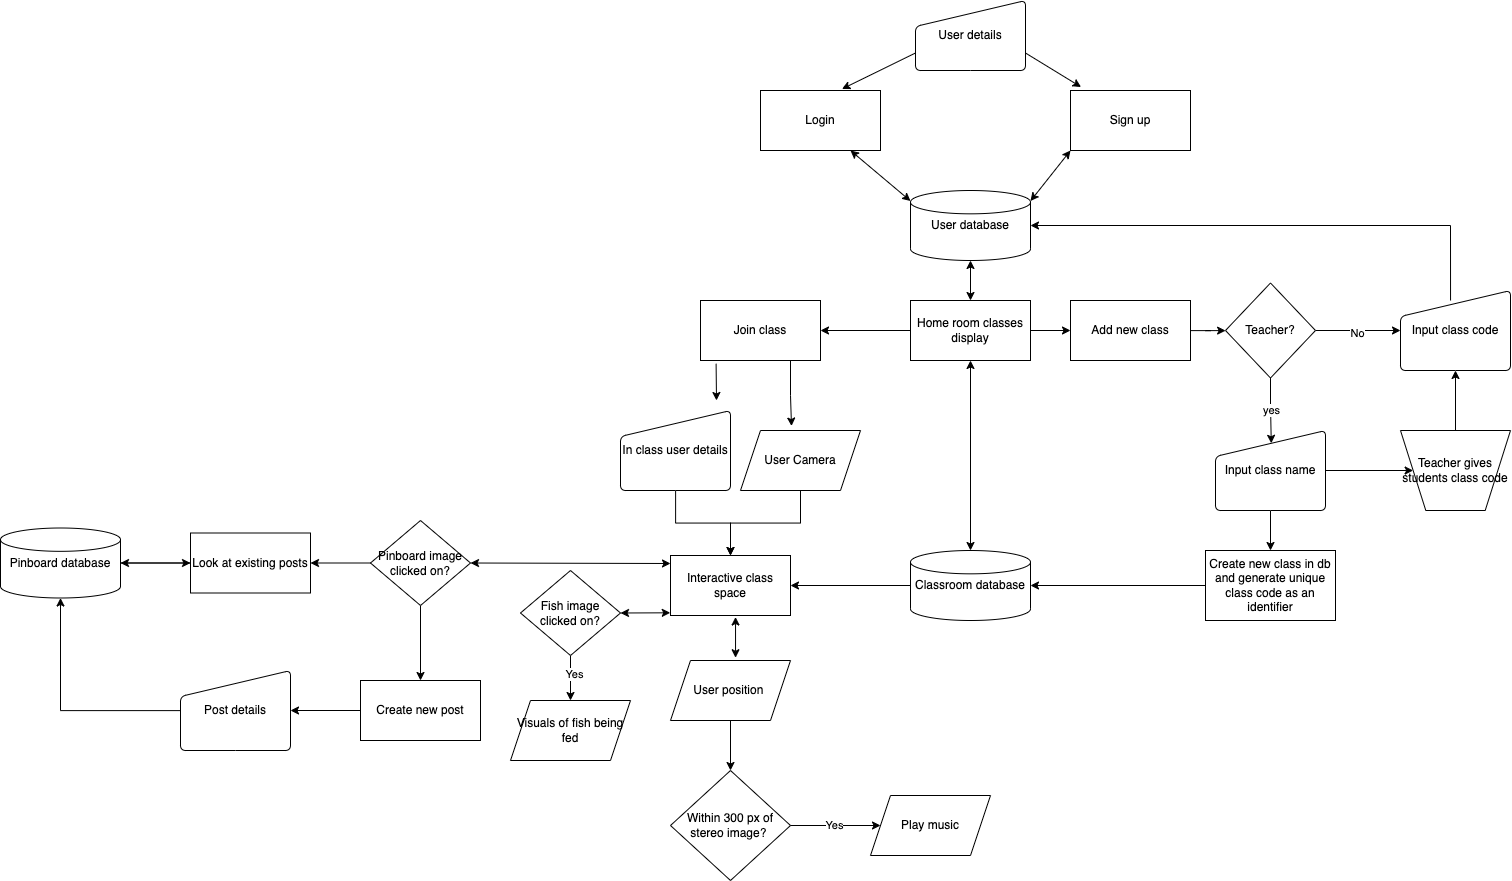

The diagram above was exported from draw.io. Its source (the exported page's mxGraphModel, read from the mxfile embedded in the PNG):
<mxGraphModel dx="2574" dy="1087" grid="1" gridSize="10" guides="1" tooltips="1" connect="1" arrows="1" fold="1" page="1" pageScale="1" pageWidth="827" pageHeight="1169" math="0" shadow="0">
  <root>
    <mxCell id="0" />
    <mxCell id="1" parent="0" />
    <mxCell id="Pl1kGuDHwpXH8o58X45Y-3" value="Login" style="rounded=0;whiteSpace=wrap;html=1;" parent="1" vertex="1">
      <mxGeometry x="130" y="140" width="120" height="60" as="geometry" />
    </mxCell>
    <mxCell id="Pl1kGuDHwpXH8o58X45Y-4" value="Sign up" style="rounded=0;whiteSpace=wrap;html=1;" parent="1" vertex="1">
      <mxGeometry x="440" y="140" width="120" height="60" as="geometry" />
    </mxCell>
    <mxCell id="Pl1kGuDHwpXH8o58X45Y-6" value="User details" style="html=1;strokeWidth=1;shape=manualInput;whiteSpace=wrap;rounded=1;size=26;arcSize=11;" parent="1" vertex="1">
      <mxGeometry x="285" y="50" width="110" height="70" as="geometry" />
    </mxCell>
    <mxCell id="Pl1kGuDHwpXH8o58X45Y-7" value="User database" style="strokeWidth=1;html=1;shape=mxgraph.flowchart.database;whiteSpace=wrap;" parent="1" vertex="1">
      <mxGeometry x="280" y="240" width="120" height="70" as="geometry" />
    </mxCell>
    <mxCell id="Pl1kGuDHwpXH8o58X45Y-81" value="" style="edgeStyle=orthogonalEdgeStyle;rounded=0;orthogonalLoop=1;jettySize=auto;html=1;" parent="1" source="Pl1kGuDHwpXH8o58X45Y-8" target="Pl1kGuDHwpXH8o58X45Y-80" edge="1">
      <mxGeometry relative="1" as="geometry" />
    </mxCell>
    <mxCell id="Pl1kGuDHwpXH8o58X45Y-8" value="Classroom database" style="strokeWidth=1;html=1;shape=mxgraph.flowchart.database;whiteSpace=wrap;" parent="1" vertex="1">
      <mxGeometry x="280" y="600" width="120" height="70" as="geometry" />
    </mxCell>
    <mxCell id="Pl1kGuDHwpXH8o58X45Y-11" value="" style="endArrow=classic;startArrow=classic;html=1;rounded=0;entryX=0.75;entryY=1;entryDx=0;entryDy=0;exitX=0;exitY=0.15;exitDx=0;exitDy=0;exitPerimeter=0;" parent="1" source="Pl1kGuDHwpXH8o58X45Y-7" target="Pl1kGuDHwpXH8o58X45Y-3" edge="1">
      <mxGeometry width="50" height="50" relative="1" as="geometry">
        <mxPoint x="190" y="250" as="sourcePoint" />
        <mxPoint x="240" y="200" as="targetPoint" />
      </mxGeometry>
    </mxCell>
    <mxCell id="Pl1kGuDHwpXH8o58X45Y-13" value="" style="endArrow=classic;html=1;rounded=0;entryX=0.679;entryY=-0.025;entryDx=0;entryDy=0;entryPerimeter=0;exitX=0;exitY=0.75;exitDx=0;exitDy=0;" parent="1" source="Pl1kGuDHwpXH8o58X45Y-6" target="Pl1kGuDHwpXH8o58X45Y-3" edge="1">
      <mxGeometry width="50" height="50" relative="1" as="geometry">
        <mxPoint x="220" y="160" as="sourcePoint" />
        <mxPoint x="270" y="110" as="targetPoint" />
      </mxGeometry>
    </mxCell>
    <mxCell id="Pl1kGuDHwpXH8o58X45Y-14" value="" style="endArrow=classic;html=1;rounded=0;entryX=0.088;entryY=-0.058;entryDx=0;entryDy=0;entryPerimeter=0;exitX=1;exitY=0.75;exitDx=0;exitDy=0;" parent="1" source="Pl1kGuDHwpXH8o58X45Y-6" target="Pl1kGuDHwpXH8o58X45Y-4" edge="1">
      <mxGeometry width="50" height="50" relative="1" as="geometry">
        <mxPoint x="395" y="90" as="sourcePoint" />
        <mxPoint x="445" y="40" as="targetPoint" />
      </mxGeometry>
    </mxCell>
    <mxCell id="Pl1kGuDHwpXH8o58X45Y-40" style="edgeStyle=orthogonalEdgeStyle;rounded=0;orthogonalLoop=1;jettySize=auto;html=1;exitX=1;exitY=0.5;exitDx=0;exitDy=0;entryX=0;entryY=0.5;entryDx=0;entryDy=0;" parent="1" source="Pl1kGuDHwpXH8o58X45Y-15" target="Pl1kGuDHwpXH8o58X45Y-43" edge="1">
      <mxGeometry relative="1" as="geometry" />
    </mxCell>
    <mxCell id="Pl1kGuDHwpXH8o58X45Y-69" value="" style="edgeStyle=orthogonalEdgeStyle;rounded=0;orthogonalLoop=1;jettySize=auto;html=1;" parent="1" source="Pl1kGuDHwpXH8o58X45Y-15" target="Pl1kGuDHwpXH8o58X45Y-68" edge="1">
      <mxGeometry relative="1" as="geometry" />
    </mxCell>
    <mxCell id="Pl1kGuDHwpXH8o58X45Y-15" value="Home room classes display" style="rounded=0;whiteSpace=wrap;html=1;" parent="1" vertex="1">
      <mxGeometry x="280" y="350" width="120" height="60" as="geometry" />
    </mxCell>
    <mxCell id="Pl1kGuDHwpXH8o58X45Y-21" value="" style="endArrow=classic;startArrow=classic;html=1;rounded=0;entryX=0.5;entryY=1;entryDx=0;entryDy=0;entryPerimeter=0;exitX=0.5;exitY=0;exitDx=0;exitDy=0;" parent="1" source="Pl1kGuDHwpXH8o58X45Y-15" target="Pl1kGuDHwpXH8o58X45Y-7" edge="1">
      <mxGeometry width="50" height="50" relative="1" as="geometry">
        <mxPoint x="330" y="350" as="sourcePoint" />
        <mxPoint x="380" y="300" as="targetPoint" />
      </mxGeometry>
    </mxCell>
    <mxCell id="Pl1kGuDHwpXH8o58X45Y-24" value="" style="endArrow=classic;startArrow=classic;html=1;rounded=0;entryX=0;entryY=1;entryDx=0;entryDy=0;exitX=1;exitY=0.15;exitDx=0;exitDy=0;exitPerimeter=0;" parent="1" source="Pl1kGuDHwpXH8o58X45Y-7" target="Pl1kGuDHwpXH8o58X45Y-4" edge="1">
      <mxGeometry width="50" height="50" relative="1" as="geometry">
        <mxPoint x="400" y="250" as="sourcePoint" />
        <mxPoint x="450" y="200" as="targetPoint" />
      </mxGeometry>
    </mxCell>
    <mxCell id="Pl1kGuDHwpXH8o58X45Y-59" value="" style="edgeStyle=orthogonalEdgeStyle;rounded=0;orthogonalLoop=1;jettySize=auto;html=1;" parent="1" source="Pl1kGuDHwpXH8o58X45Y-26" target="Pl1kGuDHwpXH8o58X45Y-58" edge="1">
      <mxGeometry relative="1" as="geometry" />
    </mxCell>
    <mxCell id="Pl1kGuDHwpXH8o58X45Y-26" value="Teacher gives students class code" style="verticalLabelPosition=middle;verticalAlign=middle;html=1;shape=trapezoid;perimeter=trapezoidPerimeter;whiteSpace=wrap;size=0.23;arcSize=10;flipV=1;labelPosition=center;align=center;" parent="1" vertex="1">
      <mxGeometry x="770" y="480" width="110" height="80" as="geometry" />
    </mxCell>
    <mxCell id="Pl1kGuDHwpXH8o58X45Y-33" value="yes" style="edgeStyle=orthogonalEdgeStyle;rounded=0;orthogonalLoop=1;jettySize=auto;html=1;entryX=0.507;entryY=0.16;entryDx=0;entryDy=0;entryPerimeter=0;" parent="1" source="Pl1kGuDHwpXH8o58X45Y-29" target="Pl1kGuDHwpXH8o58X45Y-49" edge="1">
      <mxGeometry relative="1" as="geometry">
        <mxPoint x="615" y="470" as="targetPoint" />
      </mxGeometry>
    </mxCell>
    <mxCell id="Pl1kGuDHwpXH8o58X45Y-47" style="edgeStyle=orthogonalEdgeStyle;rounded=0;orthogonalLoop=1;jettySize=auto;html=1;exitX=1;exitY=0.5;exitDx=0;exitDy=0;entryX=0;entryY=0.5;entryDx=0;entryDy=0;" parent="1" source="Pl1kGuDHwpXH8o58X45Y-29" target="Pl1kGuDHwpXH8o58X45Y-58" edge="1">
      <mxGeometry relative="1" as="geometry">
        <mxPoint x="750" y="380" as="targetPoint" />
      </mxGeometry>
    </mxCell>
    <mxCell id="Pl1kGuDHwpXH8o58X45Y-55" value="No" style="edgeLabel;html=1;align=center;verticalAlign=middle;resizable=0;points=[];" parent="Pl1kGuDHwpXH8o58X45Y-47" vertex="1" connectable="0">
      <mxGeometry x="-0.02" y="-2" relative="1" as="geometry">
        <mxPoint x="-1" as="offset" />
      </mxGeometry>
    </mxCell>
    <mxCell id="Pl1kGuDHwpXH8o58X45Y-29" value="Teacher?" style="rhombus;whiteSpace=wrap;html=1;rounded=0;" parent="1" vertex="1">
      <mxGeometry x="595" y="332.5" width="90" height="95" as="geometry" />
    </mxCell>
    <mxCell id="Pl1kGuDHwpXH8o58X45Y-38" value="" style="endArrow=classic;startArrow=classic;html=1;rounded=0;entryX=0.5;entryY=1;entryDx=0;entryDy=0;exitX=0.5;exitY=0;exitDx=0;exitDy=0;exitPerimeter=0;" parent="1" source="Pl1kGuDHwpXH8o58X45Y-8" target="Pl1kGuDHwpXH8o58X45Y-15" edge="1">
      <mxGeometry width="50" height="50" relative="1" as="geometry">
        <mxPoint x="320" y="450" as="sourcePoint" />
        <mxPoint x="370" y="400" as="targetPoint" />
      </mxGeometry>
    </mxCell>
    <mxCell id="Pl1kGuDHwpXH8o58X45Y-44" value="" style="edgeStyle=orthogonalEdgeStyle;rounded=0;orthogonalLoop=1;jettySize=auto;html=1;" parent="1" source="Pl1kGuDHwpXH8o58X45Y-43" target="Pl1kGuDHwpXH8o58X45Y-29" edge="1">
      <mxGeometry relative="1" as="geometry" />
    </mxCell>
    <mxCell id="Pl1kGuDHwpXH8o58X45Y-43" value="Add new class" style="rounded=0;whiteSpace=wrap;html=1;" parent="1" vertex="1">
      <mxGeometry x="440" y="350" width="120" height="60" as="geometry" />
    </mxCell>
    <mxCell id="Pl1kGuDHwpXH8o58X45Y-54" style="edgeStyle=orthogonalEdgeStyle;rounded=0;orthogonalLoop=1;jettySize=auto;html=1;exitX=0;exitY=0.5;exitDx=0;exitDy=0;entryX=1;entryY=0.5;entryDx=0;entryDy=0;entryPerimeter=0;" parent="1" source="Pl1kGuDHwpXH8o58X45Y-45" target="Pl1kGuDHwpXH8o58X45Y-8" edge="1">
      <mxGeometry relative="1" as="geometry" />
    </mxCell>
    <mxCell id="Pl1kGuDHwpXH8o58X45Y-45" value="Create new class in db and generate unique class code as an identifier" style="whiteSpace=wrap;html=1;rounded=0;" parent="1" vertex="1">
      <mxGeometry x="575" y="600" width="130" height="70" as="geometry" />
    </mxCell>
    <mxCell id="Pl1kGuDHwpXH8o58X45Y-53" value="" style="edgeStyle=orthogonalEdgeStyle;rounded=0;orthogonalLoop=1;jettySize=auto;html=1;" parent="1" source="Pl1kGuDHwpXH8o58X45Y-49" target="Pl1kGuDHwpXH8o58X45Y-45" edge="1">
      <mxGeometry relative="1" as="geometry" />
    </mxCell>
    <mxCell id="Pl1kGuDHwpXH8o58X45Y-57" value="" style="edgeStyle=orthogonalEdgeStyle;rounded=0;orthogonalLoop=1;jettySize=auto;html=1;" parent="1" source="Pl1kGuDHwpXH8o58X45Y-49" target="Pl1kGuDHwpXH8o58X45Y-26" edge="1">
      <mxGeometry relative="1" as="geometry" />
    </mxCell>
    <mxCell id="Pl1kGuDHwpXH8o58X45Y-49" value="Input class name" style="html=1;strokeWidth=1;shape=manualInput;whiteSpace=wrap;rounded=1;size=26;arcSize=11;" parent="1" vertex="1">
      <mxGeometry x="585" y="480" width="110" height="80" as="geometry" />
    </mxCell>
    <mxCell id="Pl1kGuDHwpXH8o58X45Y-58" value="Input class code" style="html=1;strokeWidth=1;shape=manualInput;whiteSpace=wrap;rounded=1;size=26;arcSize=11;" parent="1" vertex="1">
      <mxGeometry x="770" y="340" width="110" height="80" as="geometry" />
    </mxCell>
    <mxCell id="Pl1kGuDHwpXH8o58X45Y-64" value="" style="endArrow=classic;html=1;rounded=0;exitX=0.455;exitY=0.125;exitDx=0;exitDy=0;exitPerimeter=0;entryX=1;entryY=0.5;entryDx=0;entryDy=0;entryPerimeter=0;" parent="1" source="Pl1kGuDHwpXH8o58X45Y-58" target="Pl1kGuDHwpXH8o58X45Y-7" edge="1">
      <mxGeometry width="50" height="50" relative="1" as="geometry">
        <mxPoint x="820" y="310" as="sourcePoint" />
        <mxPoint x="870" y="260" as="targetPoint" />
        <Array as="points">
          <mxPoint x="820" y="275" />
        </Array>
      </mxGeometry>
    </mxCell>
    <mxCell id="Pl1kGuDHwpXH8o58X45Y-74" value="" style="edgeStyle=orthogonalEdgeStyle;rounded=0;orthogonalLoop=1;jettySize=auto;html=1;exitX=0.13;exitY=1.054;exitDx=0;exitDy=0;exitPerimeter=0;" parent="1" source="Pl1kGuDHwpXH8o58X45Y-68" edge="1">
      <mxGeometry relative="1" as="geometry">
        <mxPoint x="86" y="450" as="targetPoint" />
      </mxGeometry>
    </mxCell>
    <mxCell id="Pl1kGuDHwpXH8o58X45Y-79" value="" style="edgeStyle=orthogonalEdgeStyle;rounded=0;orthogonalLoop=1;jettySize=auto;html=1;exitX=0.75;exitY=1;exitDx=0;exitDy=0;entryX=0.425;entryY=-0.074;entryDx=0;entryDy=0;entryPerimeter=0;" parent="1" source="Pl1kGuDHwpXH8o58X45Y-68" target="Pl1kGuDHwpXH8o58X45Y-88" edge="1">
      <mxGeometry relative="1" as="geometry">
        <mxPoint x="170" y="480" as="targetPoint" />
      </mxGeometry>
    </mxCell>
    <mxCell id="Pl1kGuDHwpXH8o58X45Y-68" value="Join class" style="rounded=0;whiteSpace=wrap;html=1;" parent="1" vertex="1">
      <mxGeometry x="70" y="350" width="120" height="60" as="geometry" />
    </mxCell>
    <mxCell id="Pl1kGuDHwpXH8o58X45Y-83" value="" style="edgeStyle=orthogonalEdgeStyle;rounded=0;orthogonalLoop=1;jettySize=auto;html=1;" parent="1" source="Pl1kGuDHwpXH8o58X45Y-72" target="Pl1kGuDHwpXH8o58X45Y-80" edge="1">
      <mxGeometry relative="1" as="geometry" />
    </mxCell>
    <mxCell id="Pl1kGuDHwpXH8o58X45Y-72" value="In class user details" style="html=1;strokeWidth=1;shape=manualInput;whiteSpace=wrap;rounded=1;size=26;arcSize=11;" parent="1" vertex="1">
      <mxGeometry x="-10" y="460" width="110" height="80" as="geometry" />
    </mxCell>
    <mxCell id="Pl1kGuDHwpXH8o58X45Y-80" value="Interactive class space" style="rounded=0;whiteSpace=wrap;html=1;" parent="1" vertex="1">
      <mxGeometry x="40" y="605" width="120" height="60" as="geometry" />
    </mxCell>
    <mxCell id="Pl1kGuDHwpXH8o58X45Y-92" value="" style="edgeStyle=orthogonalEdgeStyle;rounded=0;orthogonalLoop=1;jettySize=auto;html=1;" parent="1" source="Pl1kGuDHwpXH8o58X45Y-84" target="Pl1kGuDHwpXH8o58X45Y-91" edge="1">
      <mxGeometry relative="1" as="geometry" />
    </mxCell>
    <mxCell id="Pl1kGuDHwpXH8o58X45Y-84" value="User position&amp;nbsp;" style="shape=parallelogram;perimeter=parallelogramPerimeter;whiteSpace=wrap;html=1;fixedSize=1;rounded=0;" parent="1" vertex="1">
      <mxGeometry x="40" y="710" width="120" height="60" as="geometry" />
    </mxCell>
    <mxCell id="Pl1kGuDHwpXH8o58X45Y-90" value="" style="edgeStyle=orthogonalEdgeStyle;rounded=0;orthogonalLoop=1;jettySize=auto;html=1;" parent="1" source="Pl1kGuDHwpXH8o58X45Y-88" target="Pl1kGuDHwpXH8o58X45Y-80" edge="1">
      <mxGeometry relative="1" as="geometry" />
    </mxCell>
    <mxCell id="Pl1kGuDHwpXH8o58X45Y-88" value="User Camera" style="shape=parallelogram;perimeter=parallelogramPerimeter;whiteSpace=wrap;html=1;fixedSize=1;" parent="1" vertex="1">
      <mxGeometry x="110" y="480" width="120" height="60" as="geometry" />
    </mxCell>
    <mxCell id="Pl1kGuDHwpXH8o58X45Y-94" value="Yes" style="edgeStyle=orthogonalEdgeStyle;rounded=0;orthogonalLoop=1;jettySize=auto;html=1;" parent="1" source="Pl1kGuDHwpXH8o58X45Y-91" target="Pl1kGuDHwpXH8o58X45Y-93" edge="1">
      <mxGeometry relative="1" as="geometry" />
    </mxCell>
    <mxCell id="Pl1kGuDHwpXH8o58X45Y-91" value="Within 300 px of stereo image?&amp;nbsp;" style="rhombus;whiteSpace=wrap;html=1;rounded=0;" parent="1" vertex="1">
      <mxGeometry x="40" y="820" width="120" height="110" as="geometry" />
    </mxCell>
    <mxCell id="Pl1kGuDHwpXH8o58X45Y-93" value="Play music" style="shape=parallelogram;perimeter=parallelogramPerimeter;whiteSpace=wrap;html=1;fixedSize=1;rounded=0;" parent="1" vertex="1">
      <mxGeometry x="240" y="845" width="120" height="60" as="geometry" />
    </mxCell>
    <mxCell id="Pl1kGuDHwpXH8o58X45Y-98" value="" style="edgeStyle=orthogonalEdgeStyle;rounded=0;orthogonalLoop=1;jettySize=auto;html=1;entryX=0.5;entryY=0;entryDx=0;entryDy=0;" parent="1" source="Pl1kGuDHwpXH8o58X45Y-95" target="Pl1kGuDHwpXH8o58X45Y-99" edge="1">
      <mxGeometry relative="1" as="geometry">
        <mxPoint x="-110" y="770" as="targetPoint" />
      </mxGeometry>
    </mxCell>
    <mxCell id="Pl1kGuDHwpXH8o58X45Y-100" value="Yes" style="edgeLabel;html=1;align=center;verticalAlign=middle;resizable=0;points=[];" parent="Pl1kGuDHwpXH8o58X45Y-98" vertex="1" connectable="0">
      <mxGeometry x="-0.2019" y="3" relative="1" as="geometry">
        <mxPoint as="offset" />
      </mxGeometry>
    </mxCell>
    <mxCell id="Pl1kGuDHwpXH8o58X45Y-95" value="Fish image clicked on?" style="rhombus;whiteSpace=wrap;html=1;rounded=0;" parent="1" vertex="1">
      <mxGeometry x="-110" y="620" width="100" height="85" as="geometry" />
    </mxCell>
    <mxCell id="Pl1kGuDHwpXH8o58X45Y-99" value="Visuals of fish being fed" style="shape=parallelogram;perimeter=parallelogramPerimeter;whiteSpace=wrap;html=1;fixedSize=1;rounded=0;" parent="1" vertex="1">
      <mxGeometry x="-120" y="750" width="120" height="60" as="geometry" />
    </mxCell>
    <mxCell id="Pl1kGuDHwpXH8o58X45Y-104" value="" style="edgeStyle=orthogonalEdgeStyle;rounded=0;orthogonalLoop=1;jettySize=auto;html=1;" parent="1" source="Pl1kGuDHwpXH8o58X45Y-101" target="Pl1kGuDHwpXH8o58X45Y-103" edge="1">
      <mxGeometry relative="1" as="geometry" />
    </mxCell>
    <mxCell id="Pl1kGuDHwpXH8o58X45Y-106" style="edgeStyle=orthogonalEdgeStyle;rounded=0;orthogonalLoop=1;jettySize=auto;html=1;exitX=0;exitY=0.5;exitDx=0;exitDy=0;entryX=1;entryY=0.5;entryDx=0;entryDy=0;" parent="1" source="Pl1kGuDHwpXH8o58X45Y-101" target="Pl1kGuDHwpXH8o58X45Y-105" edge="1">
      <mxGeometry relative="1" as="geometry" />
    </mxCell>
    <mxCell id="Pl1kGuDHwpXH8o58X45Y-101" value="Pinboard image clicked on?" style="rhombus;whiteSpace=wrap;html=1;rounded=0;" parent="1" vertex="1">
      <mxGeometry x="-260" y="570" width="100" height="85" as="geometry" />
    </mxCell>
    <mxCell id="Pl1kGuDHwpXH8o58X45Y-112" value="" style="edgeStyle=orthogonalEdgeStyle;rounded=0;orthogonalLoop=1;jettySize=auto;html=1;" parent="1" source="Pl1kGuDHwpXH8o58X45Y-103" target="Pl1kGuDHwpXH8o58X45Y-111" edge="1">
      <mxGeometry relative="1" as="geometry" />
    </mxCell>
    <mxCell id="Pl1kGuDHwpXH8o58X45Y-103" value="Create new post" style="whiteSpace=wrap;html=1;rounded=0;" parent="1" vertex="1">
      <mxGeometry x="-270" y="730" width="120" height="60" as="geometry" />
    </mxCell>
    <mxCell id="Pl1kGuDHwpXH8o58X45Y-114" value="" style="edgeStyle=orthogonalEdgeStyle;rounded=0;orthogonalLoop=1;jettySize=auto;html=1;" parent="1" source="Pl1kGuDHwpXH8o58X45Y-105" target="Pl1kGuDHwpXH8o58X45Y-110" edge="1">
      <mxGeometry relative="1" as="geometry" />
    </mxCell>
    <mxCell id="Pl1kGuDHwpXH8o58X45Y-105" value="Look at existing posts" style="whiteSpace=wrap;html=1;rounded=0;" parent="1" vertex="1">
      <mxGeometry x="-440" y="582.5" width="120" height="60" as="geometry" />
    </mxCell>
    <mxCell id="Pl1kGuDHwpXH8o58X45Y-107" value="" style="endArrow=classic;startArrow=classic;html=1;rounded=0;entryX=-0.002;entryY=0.955;entryDx=0;entryDy=0;exitX=1;exitY=0.5;exitDx=0;exitDy=0;entryPerimeter=0;" parent="1" source="Pl1kGuDHwpXH8o58X45Y-95" target="Pl1kGuDHwpXH8o58X45Y-80" edge="1">
      <mxGeometry width="50" height="50" relative="1" as="geometry">
        <mxPoint x="-10" y="692.5" as="sourcePoint" />
        <mxPoint x="40" y="642.5" as="targetPoint" />
      </mxGeometry>
    </mxCell>
    <mxCell id="Pl1kGuDHwpXH8o58X45Y-108" value="" style="endArrow=classic;startArrow=classic;html=1;rounded=0;entryX=0.542;entryY=1.025;entryDx=0;entryDy=0;entryPerimeter=0;exitX=0.542;exitY=-0.046;exitDx=0;exitDy=0;exitPerimeter=0;" parent="1" source="Pl1kGuDHwpXH8o58X45Y-84" target="Pl1kGuDHwpXH8o58X45Y-80" edge="1">
      <mxGeometry width="50" height="50" relative="1" as="geometry">
        <mxPoint x="60" y="720" as="sourcePoint" />
        <mxPoint x="110" y="670" as="targetPoint" />
      </mxGeometry>
    </mxCell>
    <mxCell id="Pl1kGuDHwpXH8o58X45Y-109" value="" style="endArrow=classic;startArrow=classic;html=1;rounded=0;entryX=1;entryY=0.5;entryDx=0;entryDy=0;" parent="1" target="Pl1kGuDHwpXH8o58X45Y-101" edge="1">
      <mxGeometry width="50" height="50" relative="1" as="geometry">
        <mxPoint x="40" y="613" as="sourcePoint" />
        <mxPoint x="-110" y="605" as="targetPoint" />
      </mxGeometry>
    </mxCell>
    <mxCell id="Pl1kGuDHwpXH8o58X45Y-115" value="" style="edgeStyle=orthogonalEdgeStyle;rounded=0;orthogonalLoop=1;jettySize=auto;html=1;" parent="1" source="Pl1kGuDHwpXH8o58X45Y-110" target="Pl1kGuDHwpXH8o58X45Y-105" edge="1">
      <mxGeometry relative="1" as="geometry" />
    </mxCell>
    <mxCell id="Pl1kGuDHwpXH8o58X45Y-110" value="Pinboard database" style="strokeWidth=1;html=1;shape=mxgraph.flowchart.database;whiteSpace=wrap;" parent="1" vertex="1">
      <mxGeometry x="-630" y="577.5" width="120" height="70" as="geometry" />
    </mxCell>
    <mxCell id="Pl1kGuDHwpXH8o58X45Y-113" value="" style="edgeStyle=orthogonalEdgeStyle;rounded=0;orthogonalLoop=1;jettySize=auto;html=1;" parent="1" source="Pl1kGuDHwpXH8o58X45Y-111" target="Pl1kGuDHwpXH8o58X45Y-110" edge="1">
      <mxGeometry relative="1" as="geometry" />
    </mxCell>
    <mxCell id="Pl1kGuDHwpXH8o58X45Y-111" value="Post details" style="html=1;strokeWidth=1;shape=manualInput;whiteSpace=wrap;rounded=1;size=26;arcSize=11;" parent="1" vertex="1">
      <mxGeometry x="-450" y="720" width="110" height="80" as="geometry" />
    </mxCell>
  </root>
</mxGraphModel>